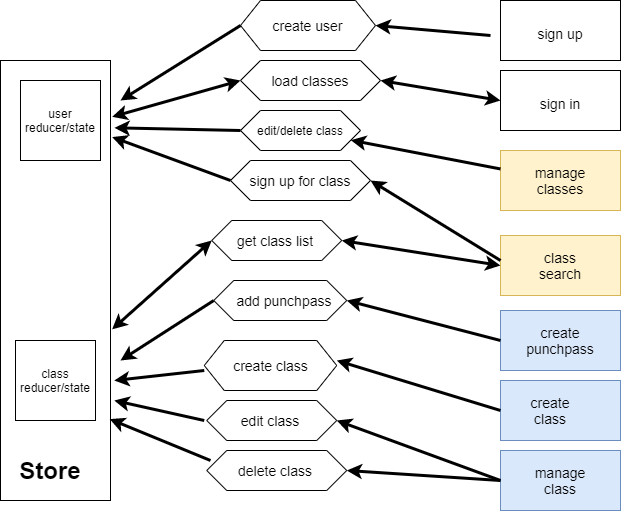

The diagram above was exported from draw.io. Its source (the exported page's mxGraphModel, read from the mxfile embedded in the PNG):
<mxGraphModel dx="738" dy="494" grid="1" gridSize="10" guides="1" tooltips="1" connect="1" arrows="1" fold="1" page="1" pageScale="1" pageWidth="1100" pageHeight="850" math="0" shadow="0">
  <root>
    <mxCell id="0" />
    <mxCell id="1" parent="0" />
    <mxCell id="KjC0vde-WCA7oCtZgnri-1" value="user reducer/state" style="whiteSpace=wrap;html=1;aspect=fixed;" vertex="1" parent="1">
      <mxGeometry x="70" y="210" width="80" height="80" as="geometry" />
    </mxCell>
    <mxCell id="KjC0vde-WCA7oCtZgnri-2" value="class reducer/state" style="whiteSpace=wrap;html=1;aspect=fixed;" vertex="1" parent="1">
      <mxGeometry x="65" y="470" width="80" height="80" as="geometry" />
    </mxCell>
    <mxCell id="KjC0vde-WCA7oCtZgnri-5" value="" style="rounded=0;whiteSpace=wrap;html=1;fillColor=none;" vertex="1" parent="1">
      <mxGeometry x="50" y="190" width="110" height="440" as="geometry" />
    </mxCell>
    <mxCell id="KjC0vde-WCA7oCtZgnri-6" value="Store&lt;br style=&quot;font-size: 24px;&quot;&gt;" style="text;html=1;strokeColor=none;fillColor=none;align=center;verticalAlign=middle;whiteSpace=wrap;rounded=0;fontSize=24;fontStyle=1" vertex="1" parent="1">
      <mxGeometry x="80" y="590" width="40" height="20" as="geometry" />
    </mxCell>
    <mxCell id="KjC0vde-WCA7oCtZgnri-8" value="&lt;font style=&quot;font-size: 14px&quot;&gt;sign in&lt;/font&gt;" style="rounded=0;whiteSpace=wrap;html=1;fillColor=none;fontSize=24;" vertex="1" parent="1">
      <mxGeometry x="550" y="200" width="120" height="60" as="geometry" />
    </mxCell>
    <mxCell id="KjC0vde-WCA7oCtZgnri-9" value="&lt;font style=&quot;font-size: 14px&quot;&gt;sign up&lt;/font&gt;" style="rounded=0;whiteSpace=wrap;html=1;fillColor=none;fontSize=24;" vertex="1" parent="1">
      <mxGeometry x="550" y="130" width="120" height="60" as="geometry" />
    </mxCell>
    <mxCell id="KjC0vde-WCA7oCtZgnri-10" value="" style="rounded=0;whiteSpace=wrap;html=1;fillColor=#dae8fc;fontSize=24;horizontal=1;strokeColor=#6c8ebf;" vertex="1" parent="1">
      <mxGeometry x="550" y="510" width="120" height="60" as="geometry" />
    </mxCell>
    <mxCell id="KjC0vde-WCA7oCtZgnri-11" value="" style="rounded=0;whiteSpace=wrap;html=1;fillColor=#dae8fc;fontSize=24;strokeColor=#6c8ebf;" vertex="1" parent="1">
      <mxGeometry x="550" y="580" width="120" height="60" as="geometry" />
    </mxCell>
    <mxCell id="KjC0vde-WCA7oCtZgnri-12" value="" style="rounded=0;whiteSpace=wrap;html=1;fillColor=#fff2cc;fontSize=24;strokeColor=#d6b656;" vertex="1" parent="1">
      <mxGeometry x="550" y="365" width="120" height="60" as="geometry" />
    </mxCell>
    <mxCell id="KjC0vde-WCA7oCtZgnri-13" value="" style="rounded=0;whiteSpace=wrap;html=1;fillColor=#fff2cc;fontSize=24;strokeColor=#d6b656;" vertex="1" parent="1">
      <mxGeometry x="550" y="280" width="120" height="60" as="geometry" />
    </mxCell>
    <mxCell id="KjC0vde-WCA7oCtZgnri-14" value="" style="rounded=0;whiteSpace=wrap;html=1;fillColor=#dae8fc;fontSize=24;strokeColor=#6c8ebf;" vertex="1" parent="1">
      <mxGeometry x="550" y="440" width="120" height="60" as="geometry" />
    </mxCell>
    <mxCell id="KjC0vde-WCA7oCtZgnri-18" value="manage class" style="text;html=1;strokeColor=none;fillColor=none;align=center;verticalAlign=middle;whiteSpace=wrap;rounded=0;fontSize=14;" vertex="1" parent="1">
      <mxGeometry x="590" y="600" width="40" height="20" as="geometry" />
    </mxCell>
    <mxCell id="KjC0vde-WCA7oCtZgnri-19" value="create class" style="text;html=1;strokeColor=none;fillColor=none;align=center;verticalAlign=middle;whiteSpace=wrap;rounded=0;fontSize=14;" vertex="1" parent="1">
      <mxGeometry x="580" y="530" width="40" height="20" as="geometry" />
    </mxCell>
    <mxCell id="KjC0vde-WCA7oCtZgnri-20" value="class search" style="text;html=1;strokeColor=none;fillColor=none;align=center;verticalAlign=middle;whiteSpace=wrap;rounded=0;fontSize=14;" vertex="1" parent="1">
      <mxGeometry x="590" y="385" width="40" height="20" as="geometry" />
    </mxCell>
    <mxCell id="KjC0vde-WCA7oCtZgnri-21" value="create punchpass" style="text;html=1;strokeColor=none;fillColor=none;align=center;verticalAlign=middle;whiteSpace=wrap;rounded=0;fontSize=14;" vertex="1" parent="1">
      <mxGeometry x="590" y="460" width="40" height="20" as="geometry" />
    </mxCell>
    <mxCell id="KjC0vde-WCA7oCtZgnri-22" value="manage classes" style="text;html=1;strokeColor=none;fillColor=none;align=center;verticalAlign=middle;whiteSpace=wrap;rounded=0;fontSize=14;" vertex="1" parent="1">
      <mxGeometry x="590" y="300" width="40" height="20" as="geometry" />
    </mxCell>
    <mxCell id="KjC0vde-WCA7oCtZgnri-23" value="create user" style="shape=hexagon;perimeter=hexagonPerimeter2;whiteSpace=wrap;html=1;fixedSize=1;fillColor=none;fontSize=14;" vertex="1" parent="1">
      <mxGeometry x="290" y="130" width="135" height="50" as="geometry" />
    </mxCell>
    <mxCell id="KjC0vde-WCA7oCtZgnri-24" value="create class" style="shape=hexagon;perimeter=hexagonPerimeter2;whiteSpace=wrap;html=1;fixedSize=1;fillColor=none;fontSize=14;" vertex="1" parent="1">
      <mxGeometry x="253.75" y="470" width="132.5" height="50" as="geometry" />
    </mxCell>
    <mxCell id="KjC0vde-WCA7oCtZgnri-25" value="" style="shape=hexagon;perimeter=hexagonPerimeter2;whiteSpace=wrap;html=1;fixedSize=1;fillColor=none;fontSize=14;" vertex="1" parent="1">
      <mxGeometry x="256.25" y="530" width="130" height="40" as="geometry" />
    </mxCell>
    <mxCell id="KjC0vde-WCA7oCtZgnri-26" value="edit class" style="text;html=1;strokeColor=none;fillColor=none;align=center;verticalAlign=middle;whiteSpace=wrap;rounded=0;fontSize=14;" vertex="1" parent="1">
      <mxGeometry x="285" y="540" width="70" height="20" as="geometry" />
    </mxCell>
    <mxCell id="KjC0vde-WCA7oCtZgnri-28" value="" style="shape=hexagon;perimeter=hexagonPerimeter2;whiteSpace=wrap;html=1;fixedSize=1;fillColor=none;fontSize=14;" vertex="1" parent="1">
      <mxGeometry x="256.25" y="580" width="140" height="40" as="geometry" />
    </mxCell>
    <mxCell id="KjC0vde-WCA7oCtZgnri-29" value="delete class" style="text;html=1;strokeColor=none;fillColor=none;align=center;verticalAlign=middle;whiteSpace=wrap;rounded=0;fontSize=14;rotation=0;" vertex="1" parent="1">
      <mxGeometry x="280" y="590" width="90" height="20" as="geometry" />
    </mxCell>
    <mxCell id="KjC0vde-WCA7oCtZgnri-35" value="" style="endArrow=classic;html=1;fontSize=14;strokeWidth=3;exitX=0;exitY=0.5;exitDx=0;exitDy=0;entryX=1;entryY=0.5;entryDx=0;entryDy=0;" edge="1" parent="1" source="KjC0vde-WCA7oCtZgnri-11" target="KjC0vde-WCA7oCtZgnri-25">
      <mxGeometry width="50" height="50" relative="1" as="geometry">
        <mxPoint x="530" y="605" as="sourcePoint" />
        <mxPoint x="390" y="560" as="targetPoint" />
      </mxGeometry>
    </mxCell>
    <mxCell id="KjC0vde-WCA7oCtZgnri-36" value="" style="endArrow=classic;html=1;fontSize=14;strokeWidth=3;exitX=0;exitY=0.5;exitDx=0;exitDy=0;" edge="1" parent="1" source="KjC0vde-WCA7oCtZgnri-10">
      <mxGeometry width="50" height="50" relative="1" as="geometry">
        <mxPoint x="530" y="550" as="sourcePoint" />
        <mxPoint x="386.25" y="490" as="targetPoint" />
      </mxGeometry>
    </mxCell>
    <mxCell id="KjC0vde-WCA7oCtZgnri-38" value="" style="endArrow=classic;html=1;fontSize=14;strokeWidth=3;entryX=1;entryY=0.5;entryDx=0;entryDy=0;" edge="1" parent="1" target="KjC0vde-WCA7oCtZgnri-23">
      <mxGeometry width="50" height="50" relative="1" as="geometry">
        <mxPoint x="540" y="165" as="sourcePoint" />
        <mxPoint x="430" y="155" as="targetPoint" />
      </mxGeometry>
    </mxCell>
    <mxCell id="KjC0vde-WCA7oCtZgnri-39" value="" style="endArrow=classic;html=1;fontSize=14;strokeWidth=3;exitX=0;exitY=0.5;exitDx=0;exitDy=0;" edge="1" parent="1" source="KjC0vde-WCA7oCtZgnri-23">
      <mxGeometry width="50" height="50" relative="1" as="geometry">
        <mxPoint x="282.5" y="180" as="sourcePoint" />
        <mxPoint x="170" y="230" as="targetPoint" />
      </mxGeometry>
    </mxCell>
    <mxCell id="KjC0vde-WCA7oCtZgnri-40" value="" style="endArrow=classic;html=1;fontSize=14;strokeWidth=3;" edge="1" parent="1">
      <mxGeometry width="50" height="50" relative="1" as="geometry">
        <mxPoint x="253.75" y="500" as="sourcePoint" />
        <mxPoint x="163.75" y="510" as="targetPoint" />
      </mxGeometry>
    </mxCell>
    <mxCell id="KjC0vde-WCA7oCtZgnri-41" value="" style="endArrow=classic;html=1;fontSize=14;strokeWidth=3;" edge="1" parent="1">
      <mxGeometry width="50" height="50" relative="1" as="geometry">
        <mxPoint x="253.75" y="550" as="sourcePoint" />
        <mxPoint x="163.75" y="530" as="targetPoint" />
      </mxGeometry>
    </mxCell>
    <mxCell id="KjC0vde-WCA7oCtZgnri-42" value="" style="endArrow=classic;html=1;fontSize=14;strokeWidth=3;entryX=0.993;entryY=0.815;entryDx=0;entryDy=0;entryPerimeter=0;" edge="1" parent="1" target="KjC0vde-WCA7oCtZgnri-5">
      <mxGeometry width="50" height="50" relative="1" as="geometry">
        <mxPoint x="260" y="590" as="sourcePoint" />
        <mxPoint x="170" y="550" as="targetPoint" />
      </mxGeometry>
    </mxCell>
    <mxCell id="KjC0vde-WCA7oCtZgnri-43" value="" style="endArrow=classic;html=1;strokeWidth=3;fontSize=14;entryX=1;entryY=0.5;entryDx=0;entryDy=0;" edge="1" parent="1" target="KjC0vde-WCA7oCtZgnri-28">
      <mxGeometry width="50" height="50" relative="1" as="geometry">
        <mxPoint x="550" y="610" as="sourcePoint" />
        <mxPoint x="410" y="610" as="targetPoint" />
      </mxGeometry>
    </mxCell>
    <mxCell id="KjC0vde-WCA7oCtZgnri-44" value="" style="shape=hexagon;perimeter=hexagonPerimeter2;whiteSpace=wrap;html=1;fixedSize=1;fillColor=none;fontSize=14;" vertex="1" parent="1">
      <mxGeometry x="261.25" y="350" width="130" height="40" as="geometry" />
    </mxCell>
    <mxCell id="KjC0vde-WCA7oCtZgnri-45" value="" style="shape=hexagon;perimeter=hexagonPerimeter2;whiteSpace=wrap;html=1;fixedSize=1;fillColor=none;fontSize=14;" vertex="1" parent="1">
      <mxGeometry x="263.25" y="410" width="133" height="40" as="geometry" />
    </mxCell>
    <mxCell id="KjC0vde-WCA7oCtZgnri-46" value="add punchpass" style="text;html=1;strokeColor=none;fillColor=none;align=center;verticalAlign=middle;whiteSpace=wrap;rounded=0;fontSize=14;" vertex="1" parent="1">
      <mxGeometry x="283.75" y="420" width="100" height="20" as="geometry" />
    </mxCell>
    <mxCell id="KjC0vde-WCA7oCtZgnri-47" value="get class list" style="text;html=1;strokeColor=none;fillColor=none;align=center;verticalAlign=middle;whiteSpace=wrap;rounded=0;fontSize=14;" vertex="1" parent="1">
      <mxGeometry x="275" y="360" width="100" height="20" as="geometry" />
    </mxCell>
    <mxCell id="KjC0vde-WCA7oCtZgnri-57" value="" style="endArrow=classic;html=1;strokeWidth=3;fontSize=14;exitX=0;exitY=0.5;exitDx=0;exitDy=0;" edge="1" parent="1" source="KjC0vde-WCA7oCtZgnri-45">
      <mxGeometry width="50" height="50" relative="1" as="geometry">
        <mxPoint x="260" y="430" as="sourcePoint" />
        <mxPoint x="170" y="490" as="targetPoint" />
      </mxGeometry>
    </mxCell>
    <mxCell id="KjC0vde-WCA7oCtZgnri-58" value="" style="endArrow=classic;html=1;strokeWidth=3;fontSize=14;entryX=1;entryY=0.5;entryDx=0;entryDy=0;exitX=0;exitY=0.5;exitDx=0;exitDy=0;" edge="1" parent="1" source="KjC0vde-WCA7oCtZgnri-14" target="KjC0vde-WCA7oCtZgnri-45">
      <mxGeometry width="50" height="50" relative="1" as="geometry">
        <mxPoint x="490" y="420" as="sourcePoint" />
        <mxPoint x="540" y="370" as="targetPoint" />
      </mxGeometry>
    </mxCell>
    <mxCell id="KjC0vde-WCA7oCtZgnri-61" value="" style="endArrow=classic;startArrow=classic;html=1;strokeWidth=3;fontSize=14;exitX=1.015;exitY=0.611;exitDx=0;exitDy=0;exitPerimeter=0;entryX=0;entryY=0.5;entryDx=0;entryDy=0;" edge="1" parent="1" source="KjC0vde-WCA7oCtZgnri-5" target="KjC0vde-WCA7oCtZgnri-44">
      <mxGeometry width="50" height="50" relative="1" as="geometry">
        <mxPoint x="210" y="300" as="sourcePoint" />
        <mxPoint x="260" y="250" as="targetPoint" />
      </mxGeometry>
    </mxCell>
    <mxCell id="KjC0vde-WCA7oCtZgnri-62" value="" style="endArrow=classic;startArrow=classic;html=1;strokeWidth=3;fontSize=14;entryX=0;entryY=0.5;entryDx=0;entryDy=0;exitX=1;exitY=0.5;exitDx=0;exitDy=0;" edge="1" parent="1" source="KjC0vde-WCA7oCtZgnri-44" target="KjC0vde-WCA7oCtZgnri-12">
      <mxGeometry width="50" height="50" relative="1" as="geometry">
        <mxPoint x="440" y="340" as="sourcePoint" />
        <mxPoint x="490" y="290" as="targetPoint" />
      </mxGeometry>
    </mxCell>
    <mxCell id="KjC0vde-WCA7oCtZgnri-63" value="sign up for class" style="shape=hexagon;perimeter=hexagonPerimeter2;whiteSpace=wrap;html=1;fixedSize=1;fillColor=none;fontSize=14;" vertex="1" parent="1">
      <mxGeometry x="280" y="290" width="140" height="40" as="geometry" />
    </mxCell>
    <mxCell id="KjC0vde-WCA7oCtZgnri-64" value="" style="endArrow=classic;html=1;strokeWidth=3;fontSize=14;entryX=1;entryY=0.5;entryDx=0;entryDy=0;" edge="1" parent="1" target="KjC0vde-WCA7oCtZgnri-63">
      <mxGeometry width="50" height="50" relative="1" as="geometry">
        <mxPoint x="550" y="390" as="sourcePoint" />
        <mxPoint x="550" y="300" as="targetPoint" />
      </mxGeometry>
    </mxCell>
    <mxCell id="KjC0vde-WCA7oCtZgnri-65" value="" style="endArrow=classic;html=1;strokeWidth=3;fontSize=14;entryX=1.015;entryY=0.174;entryDx=0;entryDy=0;entryPerimeter=0;exitX=0;exitY=0.5;exitDx=0;exitDy=0;" edge="1" parent="1" source="KjC0vde-WCA7oCtZgnri-63" target="KjC0vde-WCA7oCtZgnri-5">
      <mxGeometry width="50" height="50" relative="1" as="geometry">
        <mxPoint x="220" y="320" as="sourcePoint" />
        <mxPoint x="270" y="270" as="targetPoint" />
      </mxGeometry>
    </mxCell>
    <mxCell id="KjC0vde-WCA7oCtZgnri-70" value="" style="endArrow=classic;html=1;strokeWidth=3;fontSize=14;" edge="1" parent="1" source="KjC0vde-WCA7oCtZgnri-13" target="KjC0vde-WCA7oCtZgnri-71">
      <mxGeometry width="50" height="50" relative="1" as="geometry">
        <mxPoint x="479.28932188134524" y="360" as="sourcePoint" />
        <mxPoint x="410" y="270" as="targetPoint" />
      </mxGeometry>
    </mxCell>
    <mxCell id="KjC0vde-WCA7oCtZgnri-71" value="edit/delete class" style="shape=hexagon;perimeter=hexagonPerimeter2;whiteSpace=wrap;html=1;fixedSize=1;" vertex="1" parent="1">
      <mxGeometry x="290" y="240" width="120" height="40" as="geometry" />
    </mxCell>
    <mxCell id="KjC0vde-WCA7oCtZgnri-72" value="" style="endArrow=classic;html=1;strokeWidth=3;fontSize=14;entryX=1.036;entryY=0.153;entryDx=0;entryDy=0;entryPerimeter=0;exitX=0;exitY=0.5;exitDx=0;exitDy=0;" edge="1" parent="1" source="KjC0vde-WCA7oCtZgnri-71" target="KjC0vde-WCA7oCtZgnri-5">
      <mxGeometry width="50" height="50" relative="1" as="geometry">
        <mxPoint x="250" y="280" as="sourcePoint" />
        <mxPoint x="300" y="230" as="targetPoint" />
      </mxGeometry>
    </mxCell>
    <mxCell id="KjC0vde-WCA7oCtZgnri-73" value="load classes" style="shape=hexagon;perimeter=hexagonPerimeter2;whiteSpace=wrap;html=1;fixedSize=1;fillColor=none;fontSize=14;" vertex="1" parent="1">
      <mxGeometry x="290" y="190" width="140" height="40" as="geometry" />
    </mxCell>
    <mxCell id="KjC0vde-WCA7oCtZgnri-74" value="" style="endArrow=classic;startArrow=classic;html=1;strokeWidth=3;fontSize=14;exitX=1;exitY=0.5;exitDx=0;exitDy=0;entryX=0;entryY=0.5;entryDx=0;entryDy=0;" edge="1" parent="1" source="KjC0vde-WCA7oCtZgnri-73" target="KjC0vde-WCA7oCtZgnri-8">
      <mxGeometry width="50" height="50" relative="1" as="geometry">
        <mxPoint x="510" y="260" as="sourcePoint" />
        <mxPoint x="560" y="210" as="targetPoint" />
      </mxGeometry>
    </mxCell>
    <mxCell id="KjC0vde-WCA7oCtZgnri-75" value="" style="endArrow=classic;startArrow=classic;html=1;strokeWidth=3;fontSize=14;exitX=1.015;exitY=0.128;exitDx=0;exitDy=0;exitPerimeter=0;entryX=0;entryY=0.5;entryDx=0;entryDy=0;" edge="1" parent="1" source="KjC0vde-WCA7oCtZgnri-5" target="KjC0vde-WCA7oCtZgnri-73">
      <mxGeometry width="50" height="50" relative="1" as="geometry">
        <mxPoint x="240" y="270" as="sourcePoint" />
        <mxPoint x="290" y="220" as="targetPoint" />
      </mxGeometry>
    </mxCell>
  </root>
</mxGraphModel>